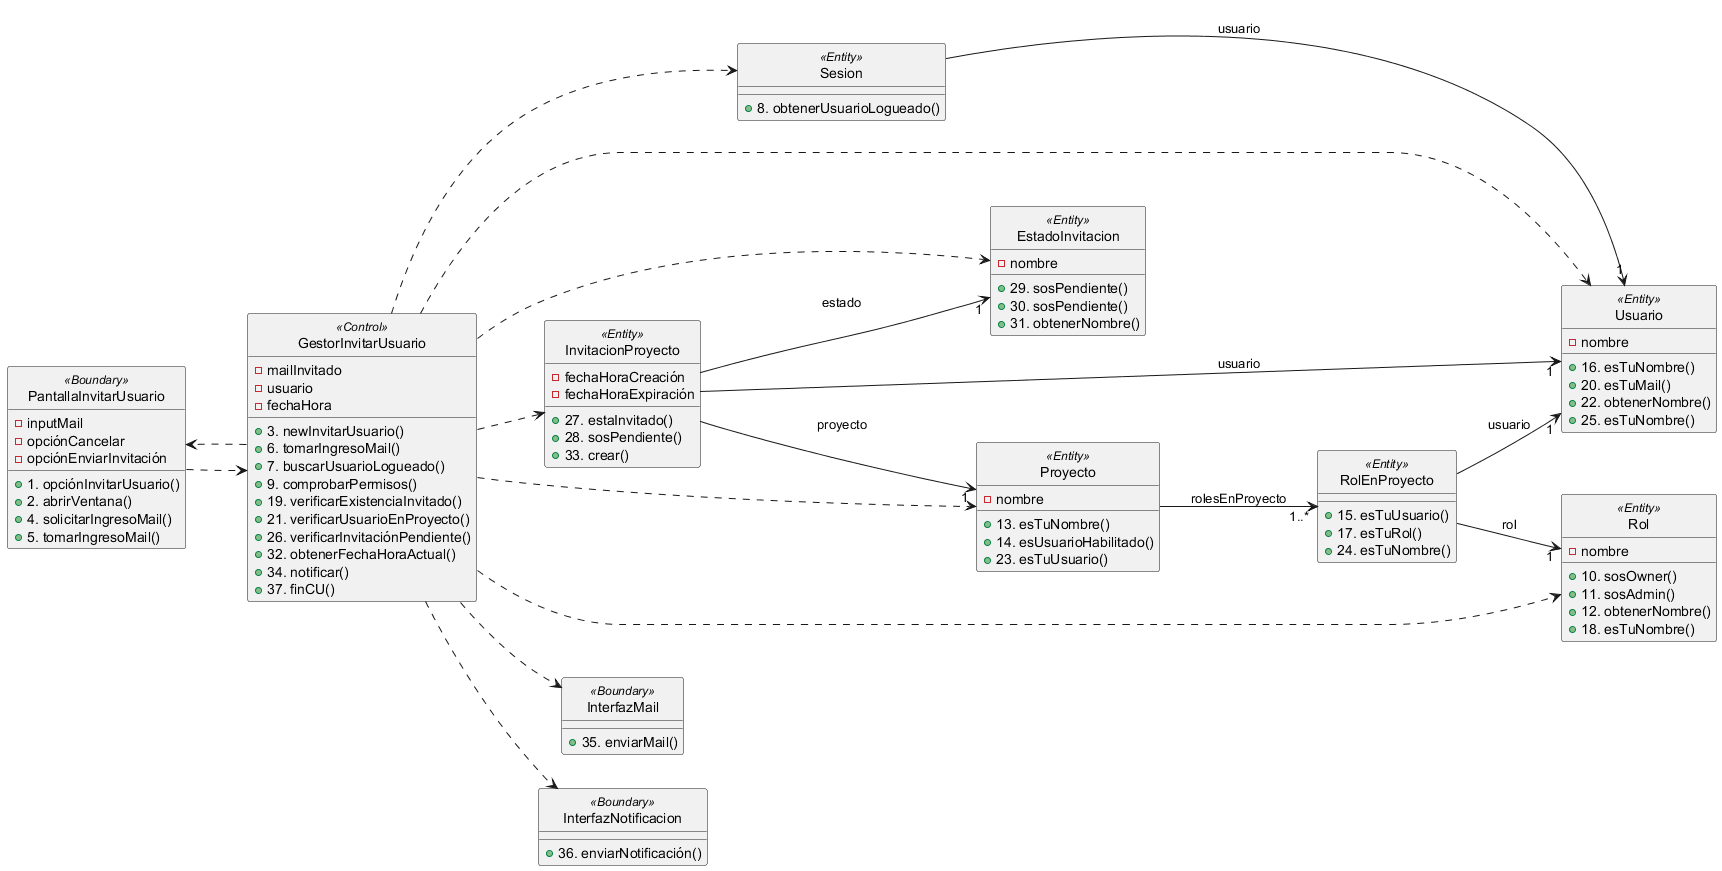

The diagram above was rendered by PlantUML. Its source (embedded in the PNG):
@startuml RealizaciónCU11VistaEstática
left to right direction
hide <<Entity>> circle
hide <<Boundary>> circle
hide <<Control>> circle

class PantallaInvitarUsuario<<Boundary>>{
    - inputMail
    - opciónCancelar
    - opciónEnviarInvitación
    + 1. opciónInvitarUsuario()
    + 2. abrirVentana()
    + 4. solicitarIngresoMail()
    + 5. tomarIngresoMail()
}

class GestorInvitarUsuario<<Control>>{
    - mailInvitado
    - usuario
    - fechaHora
    + 3. newInvitarUsuario()
    + 6. tomarIngresoMail()
    + 7. buscarUsuarioLogueado()
    + 9. comprobarPermisos()
    + 19. verificarExistenciaInvitado()
    + 21. verificarUsuarioEnProyecto()
    + 26. verificarInvitaciónPendiente()
    + 32. obtenerFechaHoraActual()
    + 34. notificar()
    + 37. finCU()
}

class Sesion<<Entity>>{
    + 8. obtenerUsuarioLogueado()
}

class Rol<<Entity>>{
    - nombre
    + 10. sosOwner()
    + 11. sosAdmin()
    + 12. obtenerNombre()
    + 18. esTuNombre()
}

class Proyecto<<Entity>>{
    - nombre
    + 13. esTuNombre()
    + 14. esUsuarioHabilitado()
    + 23. esTuUsuario()
}

class RolEnProyecto<<Entity>>{
    + 15. esTuUsuario()
    + 17. esTuRol()
    + 24. esTuNombre()
}

class Usuario<<Entity>>{
    - nombre
    + 16. esTuNombre()
    + 20. esTuMail()
    + 22. obtenerNombre()
    + 25. esTuNombre()
}

class InvitacionProyecto<<Entity>>{
    - fechaHoraCreación
    - fechaHoraExpiración
    + 27. estaInvitado()
    + 28. sosPendiente()
    + 33. crear()
}

class EstadoInvitacion<<Entity>>{
    - nombre
    + 29. sosPendiente()
    + 30. sosPendiente()
    + 31. obtenerNombre()
}

class InterfazMail<<Boundary>>{
    + 35. enviarMail()
}

class InterfazNotificacion<<Boundary>>{
    + 36. enviarNotificación()
}

' Relaciones de dependencia
PantallaInvitarUsuario ..> GestorInvitarUsuario

GestorInvitarUsuario ..> EstadoInvitacion
GestorInvitarUsuario ..> InterfazMail
GestorInvitarUsuario ..> InterfazNotificacion
GestorInvitarUsuario ..> InvitacionProyecto
GestorInvitarUsuario ..> PantallaInvitarUsuario
GestorInvitarUsuario ..> Proyecto
GestorInvitarUsuario ..> Rol
GestorInvitarUsuario ..> Sesion
GestorInvitarUsuario ..> Usuario

'Relaciones normales
InvitacionProyecto --> "1" EstadoInvitacion : estado
InvitacionProyecto --> "1" Proyecto : proyecto
InvitacionProyecto --> "1" Usuario : usuario

Proyecto --> "1..*" RolEnProyecto : rolesEnProyecto

RolEnProyecto --> "1" Rol : rol
RolEnProyecto --> "1" Usuario : usuario

Sesion --> "1" Usuario : usuario
@enduml